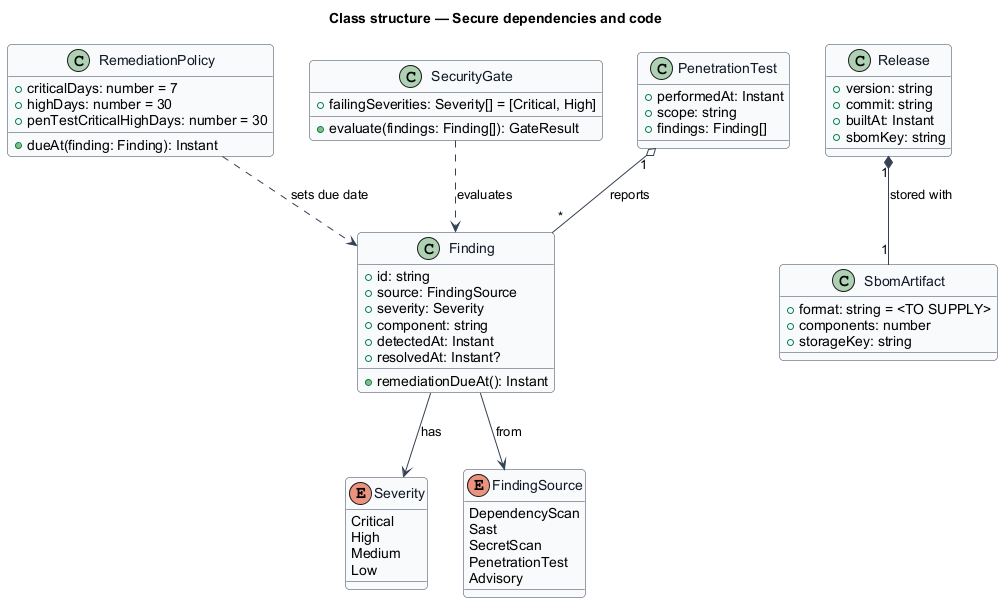

The diagram above was rendered by PlantUML. Its source (embedded in the PNG):
@startuml
' --- shared skin header ---
skinparam backgroundColor #FFFFFF
skinparam shadowing false
skinparam roundcorner 8
skinparam defaultFontName Arial
skinparam ArrowColor #344054
skinparam class {
  BorderColor #344054
  FontColor #101828
  BackgroundColor #F9FAFB
}
' --------------------------
title Class structure — Secure dependencies and code

enum Severity {
  Critical
  High
  Medium
  Low
}
enum FindingSource {
  DependencyScan
  Sast
  SecretScan
  PenetrationTest
  Advisory
}
class Finding {
  +id: string
  +source: FindingSource
  +severity: Severity
  +component: string
  +detectedAt: Instant
  +resolvedAt: Instant?
  +remediationDueAt(): Instant
}
class RemediationPolicy {
  +criticalDays: number = 7
  +highDays: number = 30
  +penTestCriticalHighDays: number = 30
  +dueAt(finding: Finding): Instant
}
class SecurityGate {
  +failingSeverities: Severity[] = [Critical, High]
  +evaluate(findings: Finding[]): GateResult
}
class Release {
  +version: string
  +commit: string
  +builtAt: Instant
  +sbomKey: string
}
class SbomArtifact {
  +format: string = <TO SUPPLY>
  +components: number
  +storageKey: string
}
class PenetrationTest {
  +performedAt: Instant
  +scope: string
  +findings: Finding[]
}
Finding --> Severity : has
Finding --> FindingSource : from
SecurityGate ..> Finding : evaluates
RemediationPolicy ..> Finding : sets due date
Release "1" *-- "1" SbomArtifact : stored with
PenetrationTest "1" o-- "*" Finding : reports
@enduml